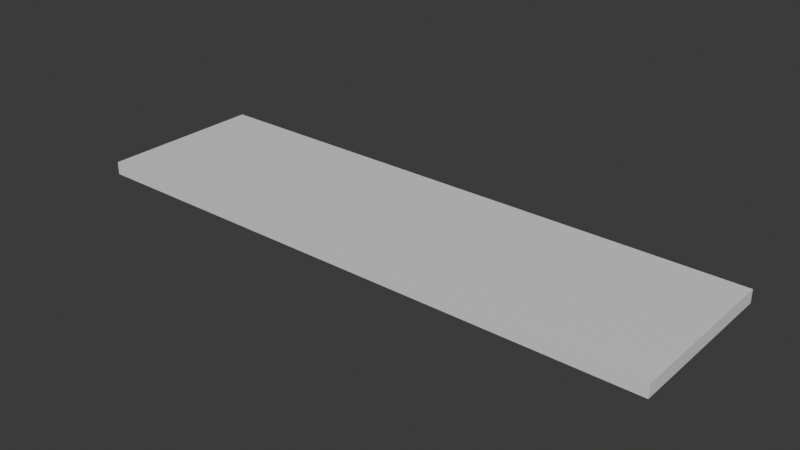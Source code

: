 # Source: BowlingLaneStartingZone.blend  (saved by Blender 4.0.36; exported with 4.5.12 LTS)
import bpy
from mathutils import Matrix  # noqa: F401  (used for matrix-valued properties, if any)

bpy.ops.wm.read_factory_settings(use_empty=True)
scene = bpy.context.scene
scene.name = 'Scene'

# ---- collections
col_collection = bpy.data.collections.new('Collection'); scene.collection.children.link(col_collection)

# ---- materials (node trees are filled in below, after node groups)
mat_material = bpy.data.materials.new('Material')
mat_material.alpha_threshold = 0.0
mat_material.use_transparent_shadow = False
mat_material.roughness = 0.5
mat_material.line_color = (0.0, 0.0, 0.0, 1.0)

# ---- material node trees
mat_material.use_nodes = True; mat_material.node_tree.nodes.clear()
_N = mat_material.node_tree.nodes; _L = mat_material.node_tree.links
n0 = _N.new('ShaderNodeOutputMaterial'); n0.name = 'Material Output'; n0.location = (300, 300)
n1 = _N.new('ShaderNodeBsdfPrincipled'); n1.name = 'Principled BSDF'; n1.location = (10, 300)
n1.inputs[3].default_value = 1.45
_L.new(n1.outputs[0], n0.inputs[0])
n0.is_active_output = True

# ---- world
world_world = bpy.data.worlds.new('World'); scene.world = world_world
world_world.use_nodes = True; world_world.node_tree.nodes.clear()
_N = world_world.node_tree.nodes; _L = world_world.node_tree.links
n0 = _N.new('ShaderNodeOutputWorld'); n0.name = 'World Output'; n0.location = (300, 300)
n1 = _N.new('ShaderNodeBackground'); n1.name = 'Background'; n1.location = (10, 300)
n1.inputs[0].default_value = (0.05088, 0.05088, 0.05088, 1.0)
_L.new(n1.outputs[0], n0.inputs[0])
n0.is_active_output = True
world_world.color = (0.05088, 0.05088, 0.05088)
world_world.use_sun_shadow = False
world_world.sun_shadow_jitter_overblur = 0.0

# ---- meshes
me_cube = bpy.data.meshes.new('Cube')
me_cube.from_pydata([(1.0, 1.0, 1.0), (1.0, 1.0, -1.0), (1.0, -1.0, 1.0), (1.0, -1.0, -1.0), (-1.0, 1.0, 1.0), (-1.0, 1.0, -1.0), (-1.0, -1.0, 1.0), (-1.0, -1.0, -1.0)], [], [(0, 4, 6, 2), (3, 2, 6, 7), (7, 6, 4, 5), (5, 1, 3, 7), (1, 0, 2, 3), (5, 4, 0, 1)])
_uv = me_cube.uv_layers.new(name='UVMap')
_uv.uv.foreach_set('vector', [0.625, 0.5, 0.875, 0.5, 0.875, 0.75, 0.625, 0.75, 0.375, 0.75, 0.625, 0.75, 0.625, 1.0, 0.375, 1.0, 0.375, 0.0, 0.625, 0.0, 0.625, 0.25, 0.375, 0.25, 0.125, 0.5, 0.375, 0.5, 0.375, 0.75, 0.125, 0.75, 0.375, 0.5, 0.625, 0.5, 0.625, 0.75, 0.375, 0.75, 0.375, 0.25, 0.625, 0.25, 0.625, 0.5, 0.375, 0.5])
me_cube.materials.append(mat_material)
me_cube.use_mirror_vertex_groups = False
me_cube.update()

# ---- objects
ob_cube = bpy.data.objects.new('Cube', me_cube)

# ---- transforms, parenting, visibility, modifiers, constraints
ob_cube.location = (0.0, 0.0, 0.0)
ob_cube.scale = (4.57, 1.3, 0.1)
ob_cube.lock_rotations_4d = False
ob_cube.empty_display_type = 'ARROWS'
ob_cube.lineart.crease_threshold = 0.0

# ---- collection membership
col_collection.objects.link(ob_cube)

# ---- scene / render settings (as saved in the file)
scene.frame_start = 1; scene.frame_end = 250; scene.frame_set(1)
scene.render.engine = 'BLENDER_EEVEE_NEXT'
scene.cycles.sampling_pattern = 'TABULATED_SOBOL'
bpy.context.view_layer.update()

# ---- added for rendering (the .blend has no active camera and no usable light): camera, sun
cam_auto = bpy.data.cameras.new('AutoCamera')
cam_auto.lens = 50.0
cam_auto.sensor_width = 36.0
cam_auto.clip_end = 1000.0
ob_auto_camera = bpy.data.objects.new('AutoCamera', cam_auto)
scene.collection.objects.link(ob_auto_camera)
ob_auto_camera.location = (8.794, -10.5528, 7.0352)
ob_auto_camera.rotation_euler = (1.09748, -7.21219e-08, 0.694738)
scene.camera = ob_auto_camera
light_auto_sun = bpy.data.lights.new('AutoSun', 'SUN')
light_auto_sun.energy = 3.0
light_auto_sun.angle = 0.0523599
ob_auto_sun = bpy.data.objects.new('AutoSun', light_auto_sun)
scene.collection.objects.link(ob_auto_sun)
ob_auto_sun.rotation_euler = (0.872665, 0.174533, 0.523599)
bpy.context.view_layer.update()
